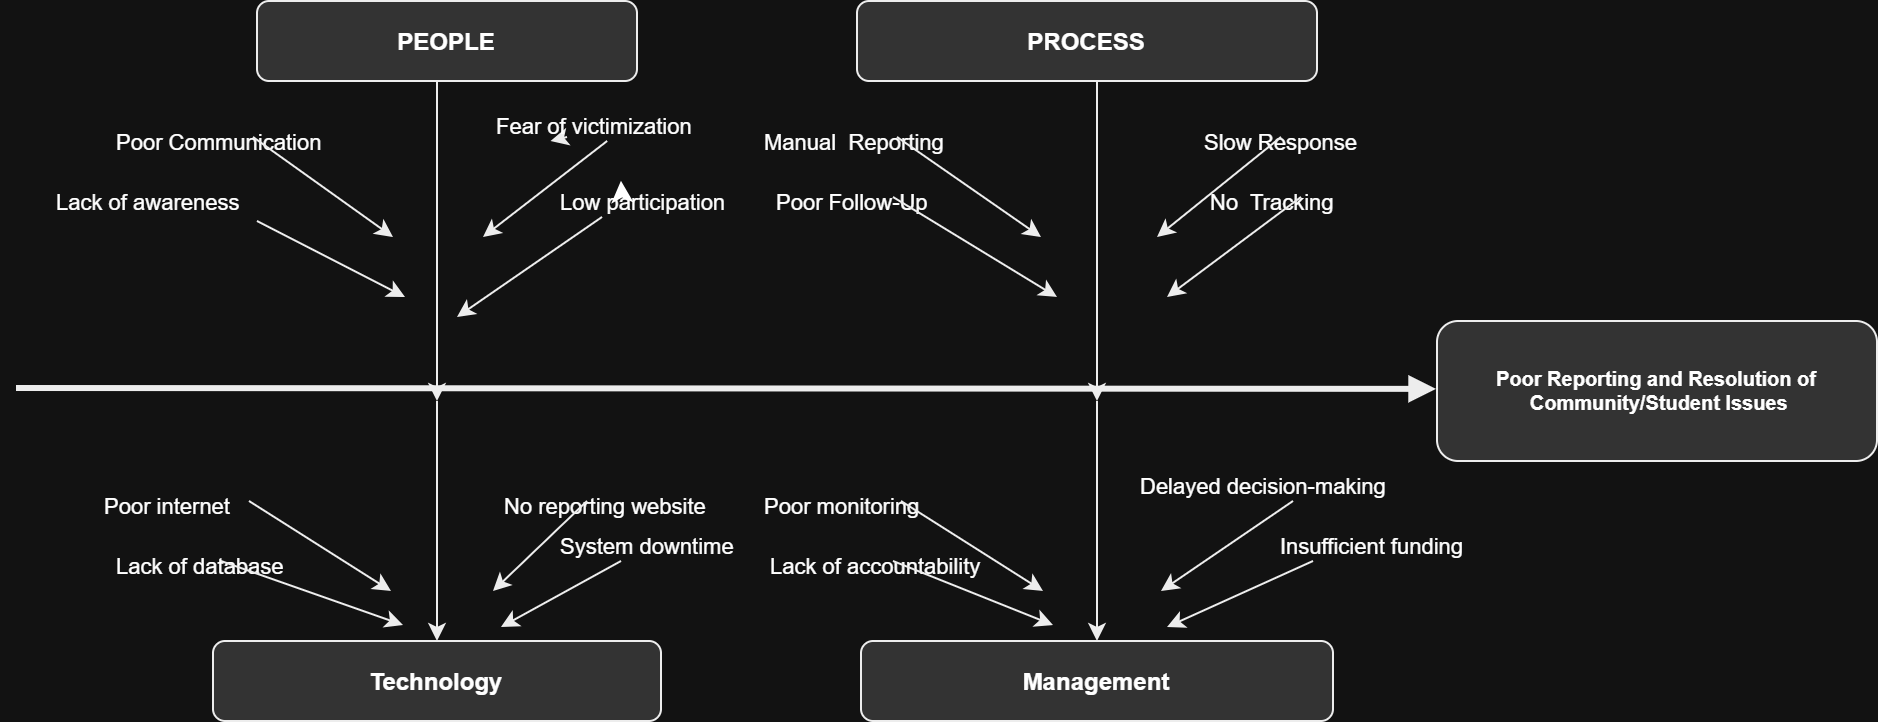

The diagram above was exported from draw.io. Its source (the exported page's mxGraphModel, read from the mxfile embedded in the PNG):
<mxGraphModel dx="1221" dy="712" grid="1" gridSize="10" guides="1" tooltips="1" connect="1" arrows="1" fold="1" page="1" pageScale="1" pageWidth="850" pageHeight="1100" background="#ffffff" math="0" shadow="0">
  <root>
    <mxCell id="0" />
    <mxCell id="1" parent="0" />
    <mxCell id="2" parent="1" style="rounded=1;fillColor=#d9d9d9;strokeColor=#000000;fontStyle=1;fontSize=10;" value="Poor Reporting and Resolution of&#10; Community/Student Issues" vertex="1">
      <mxGeometry height="70" width="220" x="720" y="220" as="geometry" />
    </mxCell>
    <mxCell id="3" edge="1" parent="1" style="endArrow=block;endFill=1;strokeColor=#000000;strokeWidth=3;" value="">
      <mxGeometry as="geometry">
        <mxPoint x="10" y="254" as="sourcePoint" />
        <mxPoint x="720" y="254.44" as="targetPoint" />
      </mxGeometry>
    </mxCell>
    <mxCell id="10" parent="1" style="rounded=1;fillColor=#d9d9d9;strokeColor=#000000;fontStyle=1;" value="PEOPLE" vertex="1">
      <mxGeometry height="40" width="190" x="130" y="60" as="geometry" />
    </mxCell>
    <mxCell id="11" edge="1" parent="1" style="strokeColor=#000000;" value="">
      <mxGeometry relative="1" as="geometry">
        <mxPoint x="220" y="100" as="sourcePoint" />
        <mxPoint x="220" y="260" as="targetPoint" />
      </mxGeometry>
    </mxCell>
    <mxCell id="12" parent="1" style="text;fontSize=11;" value="Poor Communication " vertex="1">
      <mxGeometry height="20" width="140" x="58" y="118" as="geometry" />
    </mxCell>
    <mxCell id="13" edge="1" parent="1" style="strokeColor=#000000;" value="">
      <mxGeometry relative="1" as="geometry">
        <mxPoint x="128" y="128" as="sourcePoint" />
        <mxPoint x="198" y="178" as="targetPoint" />
      </mxGeometry>
    </mxCell>
    <mxCell id="15" edge="1" parent="1" style="strokeColor=#000000;" value="">
      <mxGeometry relative="1" as="geometry">
        <mxPoint x="130" y="170" as="sourcePoint" />
        <mxPoint x="204" y="208" as="targetPoint" />
      </mxGeometry>
    </mxCell>
    <mxCell id="17" edge="1" parent="1" source="NEAPsf_h_OxHeKUiurDM-57" style="strokeColor=#000000;" value="">
      <mxGeometry relative="1" as="geometry">
        <mxPoint x="285" y="128" as="sourcePoint" />
        <mxPoint x="243" y="178" as="targetPoint" />
      </mxGeometry>
    </mxCell>
    <mxCell id="19" edge="1" parent="1" style="strokeColor=#000000;" value="">
      <mxGeometry relative="1" as="geometry">
        <mxPoint x="302.5" y="168" as="sourcePoint" />
        <mxPoint x="230" y="218" as="targetPoint" />
      </mxGeometry>
    </mxCell>
    <mxCell id="20" parent="1" style="rounded=1;fillColor=#d9d9d9;strokeColor=#000000;fontStyle=1;" value="PROCESS" vertex="1">
      <mxGeometry height="40" width="230" x="430" y="60" as="geometry" />
    </mxCell>
    <mxCell id="21" edge="1" parent="1" style="strokeColor=#000000;" value="">
      <mxGeometry relative="1" as="geometry">
        <mxPoint x="550" y="100" as="sourcePoint" />
        <mxPoint x="550" y="260" as="targetPoint" />
      </mxGeometry>
    </mxCell>
    <mxCell id="22" parent="1" style="text;fontSize=11;" value="Manual  Reporting" vertex="1">
      <mxGeometry height="20" width="140" x="382" y="118" as="geometry" />
    </mxCell>
    <mxCell id="23" edge="1" parent="1" style="strokeColor=#000000;" value="">
      <mxGeometry relative="1" as="geometry">
        <mxPoint x="450" y="128" as="sourcePoint" />
        <mxPoint x="522" y="178" as="targetPoint" />
      </mxGeometry>
    </mxCell>
    <mxCell id="24" parent="1" style="text;fontSize=11;" value="Poor Follow-Up" vertex="1">
      <mxGeometry height="20" width="130" x="388" y="148" as="geometry" />
    </mxCell>
    <mxCell id="25" edge="1" parent="1" style="strokeColor=#000000;" value="">
      <mxGeometry relative="1" as="geometry">
        <mxPoint x="448" y="158" as="sourcePoint" />
        <mxPoint x="530" y="208" as="targetPoint" />
      </mxGeometry>
    </mxCell>
    <mxCell id="26" parent="1" style="text;fontSize=11;" value="Slow Response" vertex="1">
      <mxGeometry height="20" width="145" x="602" y="118" as="geometry" />
    </mxCell>
    <mxCell id="27" edge="1" parent="1" style="strokeColor=#000000;" value="">
      <mxGeometry relative="1" as="geometry">
        <mxPoint x="642" y="128" as="sourcePoint" />
        <mxPoint x="580" y="178" as="targetPoint" />
      </mxGeometry>
    </mxCell>
    <mxCell id="28" parent="1" style="text;fontSize=11;" value="No  Tracking" vertex="1">
      <mxGeometry height="20" width="125" x="605" y="148" as="geometry" />
    </mxCell>
    <mxCell id="29" edge="1" parent="1" style="strokeColor=#000000;" value="">
      <mxGeometry relative="1" as="geometry">
        <mxPoint x="652" y="158" as="sourcePoint" />
        <mxPoint x="585" y="208" as="targetPoint" />
      </mxGeometry>
    </mxCell>
    <mxCell id="30" parent="1" style="rounded=1;fillColor=#d9d9d9;strokeColor=#000000;fontStyle=1;" value="Technology" vertex="1">
      <mxGeometry height="40" width="224" x="108" y="380" as="geometry" />
    </mxCell>
    <mxCell id="31" edge="1" parent="1" style="strokeColor=#000000;" value="">
      <mxGeometry relative="1" as="geometry">
        <mxPoint x="220" y="260" as="sourcePoint" />
        <mxPoint x="220" y="380" as="targetPoint" />
      </mxGeometry>
    </mxCell>
    <mxCell id="32" parent="1" style="text;fontSize=11;" value="Poor internet" vertex="1">
      <mxGeometry height="20" width="148" x="52" y="300" as="geometry" />
    </mxCell>
    <mxCell id="33" edge="1" parent="1" style="strokeColor=#000000;" value="">
      <mxGeometry relative="1" as="geometry">
        <mxPoint x="126" y="310" as="sourcePoint" />
        <mxPoint x="197" y="355" as="targetPoint" />
      </mxGeometry>
    </mxCell>
    <mxCell id="34" parent="1" style="text;fontSize=11;" value="Lack of database" vertex="1">
      <mxGeometry height="20" width="110" x="58" y="330" as="geometry" />
    </mxCell>
    <mxCell id="35" edge="1" parent="1" style="strokeColor=#000000;" value="">
      <mxGeometry relative="1" as="geometry">
        <mxPoint x="112" y="340" as="sourcePoint" />
        <mxPoint x="203" y="372" as="targetPoint" />
      </mxGeometry>
    </mxCell>
    <mxCell id="36" parent="1" style="text;fontSize=11;" value="No reporting website" vertex="1">
      <mxGeometry height="20" width="148" x="252" y="300" as="geometry" />
    </mxCell>
    <mxCell id="37" edge="1" parent="1" style="strokeColor=#000000;" value="">
      <mxGeometry relative="1" as="geometry">
        <mxPoint x="295" y="310" as="sourcePoint" />
        <mxPoint x="248" y="355" as="targetPoint" />
      </mxGeometry>
    </mxCell>
    <mxCell id="38" parent="1" style="text;fontSize=11;" value="System downtime" vertex="1">
      <mxGeometry height="20" width="135" x="280" y="320" as="geometry" />
    </mxCell>
    <mxCell id="39" edge="1" parent="1" style="strokeColor=#000000;" value="">
      <mxGeometry relative="1" as="geometry">
        <mxPoint x="312" y="340" as="sourcePoint" />
        <mxPoint x="252" y="373" as="targetPoint" />
      </mxGeometry>
    </mxCell>
    <mxCell id="40" parent="1" style="rounded=1;fillColor=#d9d9d9;strokeColor=#000000;fontStyle=1;" value="Management" vertex="1">
      <mxGeometry height="40" width="236" x="432" y="380" as="geometry" />
    </mxCell>
    <mxCell id="41" edge="1" parent="1" style="strokeColor=#000000;" value="">
      <mxGeometry relative="1" as="geometry">
        <mxPoint x="550" y="260" as="sourcePoint" />
        <mxPoint x="550" y="380" as="targetPoint" />
      </mxGeometry>
    </mxCell>
    <mxCell id="42" parent="1" style="text;fontSize=11;" value="Poor monitoring" vertex="1">
      <mxGeometry height="20" width="152" x="382" y="300" as="geometry" />
    </mxCell>
    <mxCell id="43" edge="1" parent="1" style="strokeColor=#000000;" value="">
      <mxGeometry relative="1" as="geometry">
        <mxPoint x="452" y="310" as="sourcePoint" />
        <mxPoint x="523" y="355" as="targetPoint" />
      </mxGeometry>
    </mxCell>
    <mxCell id="44" parent="1" style="text;fontSize=11;" value="Lack of accountability" vertex="1">
      <mxGeometry height="20" width="148" x="385" y="330" as="geometry" />
    </mxCell>
    <mxCell id="45" edge="1" parent="1" style="strokeColor=#000000;" value="">
      <mxGeometry relative="1" as="geometry">
        <mxPoint x="448" y="340" as="sourcePoint" />
        <mxPoint x="528" y="372" as="targetPoint" />
      </mxGeometry>
    </mxCell>
    <mxCell id="46" parent="1" style="text;fontSize=11;" value="Delayed decision-making" vertex="1">
      <mxGeometry height="20" width="120" x="570" y="290" as="geometry" />
    </mxCell>
    <mxCell id="47" edge="1" parent="1" style="strokeColor=#000000;" value="">
      <mxGeometry relative="1" as="geometry">
        <mxPoint x="648" y="310" as="sourcePoint" />
        <mxPoint x="582" y="355" as="targetPoint" />
      </mxGeometry>
    </mxCell>
    <mxCell id="48" parent="1" style="text;fontSize=11;" value="Insufficient funding" vertex="1">
      <mxGeometry height="20" width="130" x="640" y="320" as="geometry" />
    </mxCell>
    <mxCell id="49" edge="1" parent="1" style="strokeColor=#000000;" value="">
      <mxGeometry relative="1" as="geometry">
        <mxPoint x="658" y="340" as="sourcePoint" />
        <mxPoint x="585" y="373" as="targetPoint" />
      </mxGeometry>
    </mxCell>
    <mxCell id="NEAPsf_h_OxHeKUiurDM-50" edge="1" parent="1" style="strokeColor=#000000;" value="">
      <mxGeometry relative="1" as="geometry">
        <mxPoint x="308" y="158" as="sourcePoint" />
        <mxPoint x="308" y="158" as="targetPoint" />
      </mxGeometry>
    </mxCell>
    <mxCell id="NEAPsf_h_OxHeKUiurDM-52" edge="1" parent="1" style="edgeStyle=none;curved=1;rounded=0;orthogonalLoop=1;jettySize=auto;html=1;exitX=0.25;exitY=1;exitDx=0;exitDy=0;entryX=0.246;entryY=0.593;entryDx=0;entryDy=0;entryPerimeter=0;fontSize=12;startSize=8;endSize=8;">
      <mxGeometry relative="1" as="geometry">
        <mxPoint x="312.5" y="158" as="sourcePoint" />
        <mxPoint x="311.98" y="149.86" as="targetPoint" />
      </mxGeometry>
    </mxCell>
    <mxCell id="NEAPsf_h_OxHeKUiurDM-56" parent="1" style="text;fontSize=11;" value="Lack of awareness" vertex="1">
      <mxGeometry height="20" width="140" x="28" y="148" as="geometry" />
    </mxCell>
    <mxCell id="NEAPsf_h_OxHeKUiurDM-58" edge="1" parent="1" style="strokeColor=#000000;" target="NEAPsf_h_OxHeKUiurDM-57" value="">
      <mxGeometry relative="1" as="geometry">
        <mxPoint x="285" y="128" as="sourcePoint" />
        <mxPoint x="243" y="178" as="targetPoint" />
      </mxGeometry>
    </mxCell>
    <mxCell id="NEAPsf_h_OxHeKUiurDM-57" parent="1" style="text;fontSize=11;" value="Fear of victimization" vertex="1">
      <mxGeometry height="20" width="140" x="248" y="110" as="geometry" />
    </mxCell>
    <mxCell id="NEAPsf_h_OxHeKUiurDM-59" parent="1" style="text;fontSize=11;" value="Low participation" vertex="1">
      <mxGeometry height="20" width="140" x="280" y="148" as="geometry" />
    </mxCell>
  </root>
</mxGraphModel>